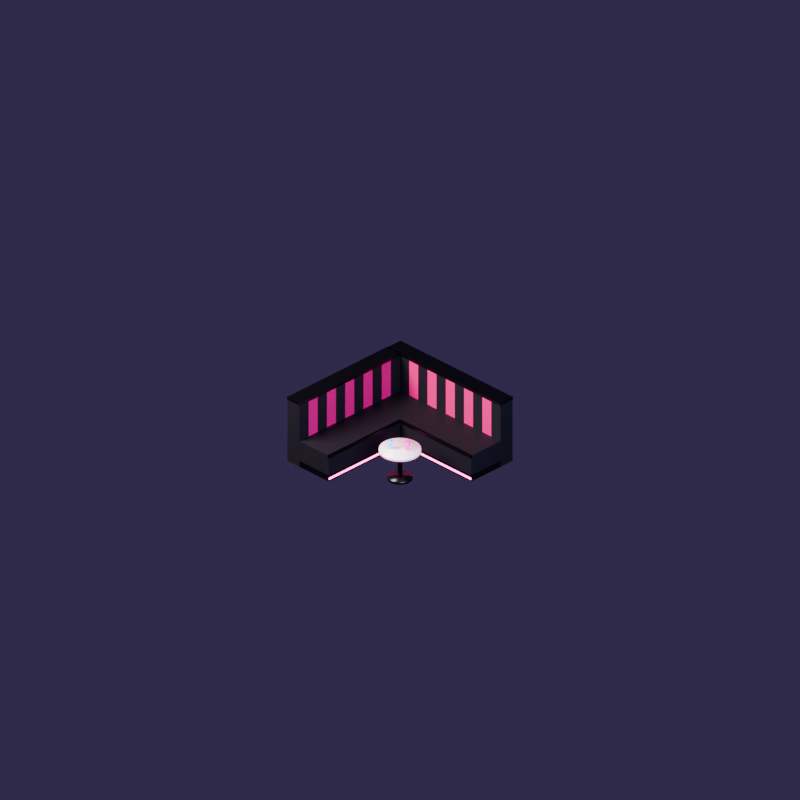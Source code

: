 # Source: seat_stripeL.blend  (saved by Blender 4.5.91; exported with 4.5.12 LTS)
import bpy
from mathutils import Matrix  # noqa: F401  (used for matrix-valued properties, if any)

bpy.ops.wm.read_factory_settings(use_empty=True)
scene = bpy.context.scene
scene.name = 'Scene'

# ---- materials (node trees are filled in below, after node groups)
mat_stripetrim = bpy.data.materials.new('StripeTrim')
mat_stripeglow = bpy.data.materials.new('StripeGlow')
mat_stripeblack = bpy.data.materials.new('StripeBlack')
mat_stripepink = bpy.data.materials.new('StripePink')
mat_stripetop = bpy.data.materials.new('StripeTop')
mat_m_ff4dcf0_10_6 = bpy.data.materials.new('M#ff4dcf0.10.6')
mat_m_7dd8ff0_10_6 = bpy.data.materials.new('M#7dd8ff0.10.6')

# ---- material node trees
mat_stripetrim.use_nodes = True; mat_stripetrim.node_tree.nodes.clear()
_N = mat_stripetrim.node_tree.nodes; _L = mat_stripetrim.node_tree.links
n0 = _N.new('ShaderNodeBsdfPrincipled'); n0.name = 'Principled BSDF'; n0.location = (-200, 100)
n0.inputs[0].default_value = (0.003677, 0.003035, 0.004391, 1.0)
n0.inputs[2].default_value = 0.3
n0.inputs[3].default_value = 1.45
n1 = _N.new('ShaderNodeOutputMaterial'); n1.name = 'Material Output'; n1.location = (200, 100)
_L.new(n0.outputs[0], n1.inputs[0])
n1.is_active_output = True
mat_stripeglow.use_nodes = True; mat_stripeglow.node_tree.nodes.clear()
_N = mat_stripeglow.node_tree.nodes; _L = mat_stripeglow.node_tree.links
n0 = _N.new('ShaderNodeOutputMaterial'); n0.name = 'Material Output'; n0.location = (200, 100)
n1 = _N.new('ShaderNodeEmission'); n1.name = 'Emission'; n1.location = (0, 0)
n1.inputs[0].default_value = (1.0, 0.15, 0.55, 1.0)
n1.inputs[1].default_value = 5.0
_L.new(n1.outputs[0], n0.inputs[0])
n0.is_active_output = True
mat_stripeblack.use_nodes = True; mat_stripeblack.node_tree.nodes.clear()
_N = mat_stripeblack.node_tree.nodes; _L = mat_stripeblack.node_tree.links
n0 = _N.new('ShaderNodeBsdfPrincipled'); n0.name = 'Principled BSDF'; n0.location = (-200, 100)
n0.inputs[0].default_value = (0.01033, 0.008023, 0.01444, 1.0)
n0.inputs[2].default_value = 0.6
n0.inputs[3].default_value = 1.45
n1 = _N.new('ShaderNodeOutputMaterial'); n1.name = 'Material Output'; n1.location = (200, 100)
_L.new(n0.outputs[0], n1.inputs[0])
n1.is_active_output = True
mat_stripepink.use_nodes = True; mat_stripepink.node_tree.nodes.clear()
_N = mat_stripepink.node_tree.nodes; _L = mat_stripepink.node_tree.links
n0 = _N.new('ShaderNodeBsdfPrincipled'); n0.name = 'Principled BSDF'; n0.location = (-200, 100)
n0.inputs[0].default_value = (0.7454, 0.01444, 0.1946, 1.0)
n0.inputs[2].default_value = 0.7
n0.inputs[3].default_value = 1.45
n1 = _N.new('ShaderNodeOutputMaterial'); n1.name = 'Material Output'; n1.location = (200, 100)
_L.new(n0.outputs[0], n1.inputs[0])
n1.is_active_output = True
mat_stripetop.use_nodes = True; mat_stripetop.node_tree.nodes.clear()
_N = mat_stripetop.node_tree.nodes; _L = mat_stripetop.node_tree.links
n0 = _N.new('ShaderNodeBsdfPrincipled'); n0.name = 'Principled BSDF'; n0.location = (-200, 100)
n0.inputs[0].default_value = (1.0, 1.0, 1.0, 1.0)
n0.inputs[2].default_value = 0.2
n0.inputs[3].default_value = 1.45
n0.inputs[27].default_value = (1.0, 0.1441, 0.4342, 1.0)
n0.inputs[28].default_value = 0.8
n1 = _N.new('ShaderNodeOutputMaterial'); n1.name = 'Material Output'; n1.location = (200, 100)
_L.new(n0.outputs[0], n1.inputs[0])
n1.is_active_output = True
mat_m_ff4dcf0_10_6.use_nodes = True; mat_m_ff4dcf0_10_6.node_tree.nodes.clear()
_N = mat_m_ff4dcf0_10_6.node_tree.nodes; _L = mat_m_ff4dcf0_10_6.node_tree.links
n0 = _N.new('ShaderNodeBsdfPrincipled'); n0.name = 'Principled BSDF'; n0.location = (-200, 100)
n0.inputs[0].default_value = (1.0, 0.07421, 0.624, 1.0)
n0.inputs[2].default_value = 0.1
n0.inputs[3].default_value = 1.45
n0.inputs[4].default_value = 0.85
n0.inputs[27].default_value = (1.0, 0.07421, 0.624, 1.0)
n0.inputs[28].default_value = 0.6
n1 = _N.new('ShaderNodeOutputMaterial'); n1.name = 'Material Output'; n1.location = (200, 100)
_L.new(n0.outputs[0], n1.inputs[0])
n1.is_active_output = True
mat_m_7dd8ff0_10_6.use_nodes = True; mat_m_7dd8ff0_10_6.node_tree.nodes.clear()
_N = mat_m_7dd8ff0_10_6.node_tree.nodes; _L = mat_m_7dd8ff0_10_6.node_tree.links
n0 = _N.new('ShaderNodeBsdfPrincipled'); n0.name = 'Principled BSDF'; n0.location = (-200, 100)
n0.inputs[0].default_value = (0.2051, 0.6867, 1.0, 1.0)
n0.inputs[2].default_value = 0.1
n0.inputs[3].default_value = 1.45
n0.inputs[4].default_value = 0.85
n0.inputs[27].default_value = (0.2051, 0.6867, 1.0, 1.0)
n0.inputs[28].default_value = 0.6
n1 = _N.new('ShaderNodeOutputMaterial'); n1.name = 'Material Output'; n1.location = (200, 100)
_L.new(n0.outputs[0], n1.inputs[0])
n1.is_active_output = True

# ---- world
world_clubambient = bpy.data.worlds.new('ClubAmbient'); scene.world = world_clubambient
world_clubambient.use_nodes = True; world_clubambient.node_tree.nodes.clear()
_N = world_clubambient.node_tree.nodes; _L = world_clubambient.node_tree.links
n0 = _N.new('ShaderNodeBackground'); n0.name = 'Background'; n0.location = (-200, 100)
n0.inputs[0].default_value = (0.05, 0.035, 0.09, 1.0)
n1 = _N.new('ShaderNodeOutputWorld'); n1.name = 'World Output'; n1.location = (200, 100)
_L.new(n0.outputs[0], n1.inputs[0])
n1.is_active_output = True

# ---- cameras
cam_isocam = bpy.data.cameras.new('IsoCam')
cam_isocam.type = 'ORTHO'
cam_isocam.clip_end = 100.0
cam_isocam.ortho_scale = 11.31

# ---- lights
light_key = bpy.data.lights.new('Key', 'AREA')
light_key.color = (1.0, 0.93, 0.85)
light_key.energy = 1400.0
light_key.size = 4.0
light_fill = bpy.data.lights.new('Fill', 'AREA')
light_fill.color = (0.6, 0.75, 1.0)
light_fill.energy = 500.0
light_fill.size = 4.0
light_rim = bpy.data.lights.new('Rim', 'AREA')
light_rim.color = (1.0, 0.35, 0.8)
light_rim.energy = 350.0
light_rim.size = 3.0

# ---- meshes
me_cube = bpy.data.meshes.new('Cube')
me_cube.from_pydata([(-0.885, 0.3, 0.0), (-0.885, 0.3, 0.1), (-0.885, 0.885, 0.0), (-0.885, 0.885, 0.1), (1.125, 0.3, 0.0), (1.125, 0.3, 0.1), (1.125, 0.885, 0.0), (1.125, 0.885, 0.1)], [], [(0, 1, 3, 2), (2, 3, 7, 6), (6, 7, 5, 4), (4, 5, 1, 0), (2, 6, 4, 0), (7, 3, 1, 5)])
_uv = me_cube.uv_layers.new(name='UVMap')
_uv.uv.foreach_set('vector', [0.375, 0.0, 0.625, 0.0, 0.625, 0.25, 0.375, 0.25, 0.375, 0.25, 0.625, 0.25, 0.625, 0.5, 0.375, 0.5, 0.375, 0.5, 0.625, 0.5, 0.625, 0.75, 0.375, 0.75, 0.375, 0.75, 0.625, 0.75, 0.625, 1.0, 0.375, 1.0, 0.125, 0.5, 0.375, 0.5, 0.375, 0.75, 0.125, 0.75, 0.625, 0.5, 0.875, 0.5, 0.875, 0.75, 0.625, 0.75])
me_cube.materials.append(mat_stripetrim)
me_cube.update()
me_cube_001 = bpy.data.meshes.new('Cube.001')
me_cube_001.from_pydata([(-0.885, -1.125, 0.0), (-0.885, -1.125, 0.1), (-0.885, 0.3, 0.0), (-0.885, 0.3, 0.1), (-0.3, -1.125, 0.0), (-0.3, -1.125, 0.1), (-0.3, 0.3, 0.0), (-0.3, 0.3, 0.1)], [], [(0, 1, 3, 2), (2, 3, 7, 6), (6, 7, 5, 4), (4, 5, 1, 0), (2, 6, 4, 0), (7, 3, 1, 5)])
_uv = me_cube_001.uv_layers.new(name='UVMap')
_uv.uv.foreach_set('vector', [0.375, 0.0, 0.625, 0.0, 0.625, 0.25, 0.375, 0.25, 0.375, 0.25, 0.625, 0.25, 0.625, 0.5, 0.375, 0.5, 0.375, 0.5, 0.625, 0.5, 0.625, 0.75, 0.375, 0.75, 0.375, 0.75, 0.625, 0.75, 0.625, 1.0, 0.375, 1.0, 0.125, 0.5, 0.375, 0.5, 0.375, 0.75, 0.125, 0.75, 0.625, 0.5, 0.875, 0.5, 0.875, 0.75, 0.625, 0.75])
me_cube_001.materials.append(mat_stripetrim)
me_cube_001.update()
me_cube_002 = bpy.data.meshes.new('Cube.002')
me_cube_002.from_pydata([(-0.3, 0.29, 0.03), (-0.3, 0.29, 0.06), (-0.3, 0.3, 0.03), (-0.3, 0.3, 0.06), (1.125, 0.29, 0.03), (1.125, 0.29, 0.06), (1.125, 0.3, 0.03), (1.125, 0.3, 0.06)], [], [(0, 1, 3, 2), (2, 3, 7, 6), (6, 7, 5, 4), (4, 5, 1, 0), (2, 6, 4, 0), (7, 3, 1, 5)])
_uv = me_cube_002.uv_layers.new(name='UVMap')
_uv.uv.foreach_set('vector', [0.375, 0.0, 0.625, 0.0, 0.625, 0.25, 0.375, 0.25, 0.375, 0.25, 0.625, 0.25, 0.625, 0.5, 0.375, 0.5, 0.375, 0.5, 0.625, 0.5, 0.625, 0.75, 0.375, 0.75, 0.375, 0.75, 0.625, 0.75, 0.625, 1.0, 0.375, 1.0, 0.125, 0.5, 0.375, 0.5, 0.375, 0.75, 0.125, 0.75, 0.625, 0.5, 0.875, 0.5, 0.875, 0.75, 0.625, 0.75])
me_cube_002.materials.append(mat_stripeglow)
me_cube_002.update()
me_cube_003 = bpy.data.meshes.new('Cube.003')
me_cube_003.from_pydata([(-0.3, -1.125, 0.03), (-0.3, -1.125, 0.06), (-0.3, 0.3, 0.03), (-0.3, 0.3, 0.06), (-0.29, -1.125, 0.03), (-0.29, -1.125, 0.06), (-0.29, 0.3, 0.03), (-0.29, 0.3, 0.06)], [], [(0, 1, 3, 2), (2, 3, 7, 6), (6, 7, 5, 4), (4, 5, 1, 0), (2, 6, 4, 0), (7, 3, 1, 5)])
_uv = me_cube_003.uv_layers.new(name='UVMap')
_uv.uv.foreach_set('vector', [0.375, 0.0, 0.625, 0.0, 0.625, 0.25, 0.375, 0.25, 0.375, 0.25, 0.625, 0.25, 0.625, 0.5, 0.375, 0.5, 0.375, 0.5, 0.625, 0.5, 0.625, 0.75, 0.375, 0.75, 0.375, 0.75, 0.625, 0.75, 0.625, 1.0, 0.375, 1.0, 0.125, 0.5, 0.375, 0.5, 0.375, 0.75, 0.125, 0.75, 0.625, 0.5, 0.875, 0.5, 0.875, 0.75, 0.625, 0.75])
me_cube_003.materials.append(mat_stripeglow)
me_cube_003.update()
me_cube_004 = bpy.data.meshes.new('Cube.004')
me_cube_004.from_pydata([(-0.885, 0.3, 0.1), (-0.885, 0.3, 0.42), (-0.885, 0.885, 0.1), (-0.885, 0.885, 0.42), (1.125, 0.3, 0.1), (1.125, 0.3, 0.42), (1.125, 0.885, 0.1), (1.125, 0.885, 0.42)], [], [(0, 1, 3, 2), (2, 3, 7, 6), (6, 7, 5, 4), (4, 5, 1, 0), (2, 6, 4, 0), (7, 3, 1, 5)])
_uv = me_cube_004.uv_layers.new(name='UVMap')
_uv.uv.foreach_set('vector', [0.375, 0.0, 0.625, 0.0, 0.625, 0.25, 0.375, 0.25, 0.375, 0.25, 0.625, 0.25, 0.625, 0.5, 0.375, 0.5, 0.375, 0.5, 0.625, 0.5, 0.625, 0.75, 0.375, 0.75, 0.375, 0.75, 0.625, 0.75, 0.625, 1.0, 0.375, 1.0, 0.125, 0.5, 0.375, 0.5, 0.375, 0.75, 0.125, 0.75, 0.625, 0.5, 0.875, 0.5, 0.875, 0.75, 0.625, 0.75])
me_cube_004.materials.append(mat_stripeblack)
me_cube_004.update()
me_cube_005 = bpy.data.meshes.new('Cube.005')
me_cube_005.from_pydata([(-0.885, -1.125, 0.1), (-0.885, -1.125, 0.42), (-0.885, 0.3, 0.1), (-0.885, 0.3, 0.42), (-0.3, -1.125, 0.1), (-0.3, -1.125, 0.42), (-0.3, 0.3, 0.1), (-0.3, 0.3, 0.42)], [], [(0, 1, 3, 2), (2, 3, 7, 6), (6, 7, 5, 4), (4, 5, 1, 0), (2, 6, 4, 0), (7, 3, 1, 5)])
_uv = me_cube_005.uv_layers.new(name='UVMap')
_uv.uv.foreach_set('vector', [0.375, 0.0, 0.625, 0.0, 0.625, 0.25, 0.375, 0.25, 0.375, 0.25, 0.625, 0.25, 0.625, 0.5, 0.375, 0.5, 0.375, 0.5, 0.625, 0.5, 0.625, 0.75, 0.375, 0.75, 0.375, 0.75, 0.625, 0.75, 0.625, 1.0, 0.375, 1.0, 0.125, 0.5, 0.375, 0.5, 0.375, 0.75, 0.125, 0.75, 0.625, 0.5, 0.875, 0.5, 0.875, 0.75, 0.625, 0.75])
me_cube_005.materials.append(mat_stripeblack)
me_cube_005.update()
me_cube_006 = bpy.data.meshes.new('Cube.006')
me_cube_006.from_pydata([(-0.3, 0.29, 0.38), (-0.3, 0.29, 0.42), (-0.3, 0.32, 0.38), (-0.3, 0.32, 0.42), (1.125, 0.29, 0.38), (1.125, 0.29, 0.42), (1.125, 0.32, 0.38), (1.125, 0.32, 0.42)], [], [(0, 1, 3, 2), (2, 3, 7, 6), (6, 7, 5, 4), (4, 5, 1, 0), (2, 6, 4, 0), (7, 3, 1, 5)])
_uv = me_cube_006.uv_layers.new(name='UVMap')
_uv.uv.foreach_set('vector', [0.375, 0.0, 0.625, 0.0, 0.625, 0.25, 0.375, 0.25, 0.375, 0.25, 0.625, 0.25, 0.625, 0.5, 0.375, 0.5, 0.375, 0.5, 0.625, 0.5, 0.625, 0.75, 0.375, 0.75, 0.375, 0.75, 0.625, 0.75, 0.625, 1.0, 0.375, 1.0, 0.125, 0.5, 0.375, 0.5, 0.375, 0.75, 0.125, 0.75, 0.625, 0.5, 0.875, 0.5, 0.875, 0.75, 0.625, 0.75])
me_cube_006.materials.append(mat_stripetrim)
me_cube_006.update()
me_cube_007 = bpy.data.meshes.new('Cube.007')
me_cube_007.from_pydata([(-0.32, -1.125, 0.38), (-0.32, -1.125, 0.42), (-0.32, 0.3, 0.38), (-0.32, 0.3, 0.42), (-0.29, -1.125, 0.38), (-0.29, -1.125, 0.42), (-0.29, 0.3, 0.38), (-0.29, 0.3, 0.42)], [], [(0, 1, 3, 2), (2, 3, 7, 6), (6, 7, 5, 4), (4, 5, 1, 0), (2, 6, 4, 0), (7, 3, 1, 5)])
_uv = me_cube_007.uv_layers.new(name='UVMap')
_uv.uv.foreach_set('vector', [0.375, 0.0, 0.625, 0.0, 0.625, 0.25, 0.375, 0.25, 0.375, 0.25, 0.625, 0.25, 0.625, 0.5, 0.375, 0.5, 0.375, 0.5, 0.625, 0.5, 0.625, 0.75, 0.375, 0.75, 0.375, 0.75, 0.625, 0.75, 0.625, 1.0, 0.375, 1.0, 0.125, 0.5, 0.375, 0.5, 0.375, 0.75, 0.125, 0.75, 0.625, 0.5, 0.875, 0.5, 0.875, 0.75, 0.625, 0.75])
me_cube_007.materials.append(mat_stripetrim)
me_cube_007.update()
me_cube_008 = bpy.data.meshes.new('Cube.008')
me_cube_008.from_pydata([(0.9423, 0.885, 0.0), (0.9423, 0.885, 1.0), (0.9423, 1.125, 0.0), (0.9423, 1.125, 1.0), (1.125, 0.885, 0.0), (1.125, 0.885, 1.0), (1.125, 1.125, 0.0), (1.125, 1.125, 1.0)], [], [(0, 1, 3, 2), (2, 3, 7, 6), (6, 7, 5, 4), (4, 5, 1, 0), (2, 6, 4, 0), (7, 3, 1, 5)])
_uv = me_cube_008.uv_layers.new(name='UVMap')
_uv.uv.foreach_set('vector', [0.375, 0.0, 0.625, 0.0, 0.625, 0.25, 0.375, 0.25, 0.375, 0.25, 0.625, 0.25, 0.625, 0.5, 0.375, 0.5, 0.375, 0.5, 0.625, 0.5, 0.625, 0.75, 0.375, 0.75, 0.375, 0.75, 0.625, 0.75, 0.625, 1.0, 0.375, 1.0, 0.125, 0.5, 0.375, 0.5, 0.375, 0.75, 0.125, 0.75, 0.625, 0.5, 0.875, 0.5, 0.875, 0.75, 0.625, 0.75])
me_cube_008.materials.append(mat_stripeblack)
me_cube_008.update()
me_cube_009 = bpy.data.meshes.new('Cube.009')
me_cube_009.from_pydata([(-1.125, -1.125, 0.0), (-1.125, -1.125, 1.0), (-1.125, -0.9423, 0.0), (-1.125, -0.9423, 1.0), (-0.885, -1.125, 0.0), (-0.885, -1.125, 1.0), (-0.885, -0.9423, 0.0), (-0.885, -0.9423, 1.0)], [], [(0, 1, 3, 2), (2, 3, 7, 6), (6, 7, 5, 4), (4, 5, 1, 0), (2, 6, 4, 0), (7, 3, 1, 5)])
_uv = me_cube_009.uv_layers.new(name='UVMap')
_uv.uv.foreach_set('vector', [0.375, 0.0, 0.625, 0.0, 0.625, 0.25, 0.375, 0.25, 0.375, 0.25, 0.625, 0.25, 0.625, 0.5, 0.375, 0.5, 0.375, 0.5, 0.625, 0.5, 0.625, 0.75, 0.375, 0.75, 0.375, 0.75, 0.625, 0.75, 0.625, 1.0, 0.375, 1.0, 0.125, 0.5, 0.375, 0.5, 0.375, 0.75, 0.125, 0.75, 0.625, 0.5, 0.875, 0.5, 0.875, 0.75, 0.625, 0.75])
me_cube_009.materials.append(mat_stripeblack)
me_cube_009.update()
me_cube_010 = bpy.data.meshes.new('Cube.010')
me_cube_010.from_pydata([(0.7595, 0.885, 0.0), (0.7595, 0.885, 1.0), (0.7595, 1.125, 0.0), (0.7595, 1.125, 1.0), (0.9423, 0.885, 0.0), (0.9423, 0.885, 1.0), (0.9423, 1.125, 0.0), (0.9423, 1.125, 1.0)], [], [(0, 1, 3, 2), (2, 3, 7, 6), (6, 7, 5, 4), (4, 5, 1, 0), (2, 6, 4, 0), (7, 3, 1, 5)])
_uv = me_cube_010.uv_layers.new(name='UVMap')
_uv.uv.foreach_set('vector', [0.375, 0.0, 0.625, 0.0, 0.625, 0.25, 0.375, 0.25, 0.375, 0.25, 0.625, 0.25, 0.625, 0.5, 0.375, 0.5, 0.375, 0.5, 0.625, 0.5, 0.625, 0.75, 0.375, 0.75, 0.375, 0.75, 0.625, 0.75, 0.625, 1.0, 0.375, 1.0, 0.125, 0.5, 0.375, 0.5, 0.375, 0.75, 0.125, 0.75, 0.625, 0.5, 0.875, 0.5, 0.875, 0.75, 0.625, 0.75])
me_cube_010.materials.append(mat_stripepink)
me_cube_010.update()
me_cube_011 = bpy.data.meshes.new('Cube.011')
me_cube_011.from_pydata([(-1.125, -0.9423, 0.0), (-1.125, -0.9423, 1.0), (-1.125, -0.7595, 0.0), (-1.125, -0.7595, 1.0), (-0.885, -0.9423, 0.0), (-0.885, -0.9423, 1.0), (-0.885, -0.7595, 0.0), (-0.885, -0.7595, 1.0)], [], [(0, 1, 3, 2), (2, 3, 7, 6), (6, 7, 5, 4), (4, 5, 1, 0), (2, 6, 4, 0), (7, 3, 1, 5)])
_uv = me_cube_011.uv_layers.new(name='UVMap')
_uv.uv.foreach_set('vector', [0.375, 0.0, 0.625, 0.0, 0.625, 0.25, 0.375, 0.25, 0.375, 0.25, 0.625, 0.25, 0.625, 0.5, 0.375, 0.5, 0.375, 0.5, 0.625, 0.5, 0.625, 0.75, 0.375, 0.75, 0.375, 0.75, 0.625, 0.75, 0.625, 1.0, 0.375, 1.0, 0.125, 0.5, 0.375, 0.5, 0.375, 0.75, 0.125, 0.75, 0.625, 0.5, 0.875, 0.5, 0.875, 0.75, 0.625, 0.75])
me_cube_011.materials.append(mat_stripepink)
me_cube_011.update()
me_cube_012 = bpy.data.meshes.new('Cube.012')
me_cube_012.from_pydata([(0.5768, 0.885, 0.0), (0.5768, 0.885, 1.0), (0.5768, 1.125, 0.0), (0.5768, 1.125, 1.0), (0.7595, 0.885, 0.0), (0.7595, 0.885, 1.0), (0.7595, 1.125, 0.0), (0.7595, 1.125, 1.0)], [], [(0, 1, 3, 2), (2, 3, 7, 6), (6, 7, 5, 4), (4, 5, 1, 0), (2, 6, 4, 0), (7, 3, 1, 5)])
_uv = me_cube_012.uv_layers.new(name='UVMap')
_uv.uv.foreach_set('vector', [0.375, 0.0, 0.625, 0.0, 0.625, 0.25, 0.375, 0.25, 0.375, 0.25, 0.625, 0.25, 0.625, 0.5, 0.375, 0.5, 0.375, 0.5, 0.625, 0.5, 0.625, 0.75, 0.375, 0.75, 0.375, 0.75, 0.625, 0.75, 0.625, 1.0, 0.375, 1.0, 0.125, 0.5, 0.375, 0.5, 0.375, 0.75, 0.125, 0.75, 0.625, 0.5, 0.875, 0.5, 0.875, 0.75, 0.625, 0.75])
me_cube_012.materials.append(mat_stripeblack)
me_cube_012.update()
me_cube_013 = bpy.data.meshes.new('Cube.013')
me_cube_013.from_pydata([(-1.125, -0.7595, 0.0), (-1.125, -0.7595, 1.0), (-1.125, -0.5768, 0.0), (-1.125, -0.5768, 1.0), (-0.885, -0.7595, 0.0), (-0.885, -0.7595, 1.0), (-0.885, -0.5768, 0.0), (-0.885, -0.5768, 1.0)], [], [(0, 1, 3, 2), (2, 3, 7, 6), (6, 7, 5, 4), (4, 5, 1, 0), (2, 6, 4, 0), (7, 3, 1, 5)])
_uv = me_cube_013.uv_layers.new(name='UVMap')
_uv.uv.foreach_set('vector', [0.375, 0.0, 0.625, 0.0, 0.625, 0.25, 0.375, 0.25, 0.375, 0.25, 0.625, 0.25, 0.625, 0.5, 0.375, 0.5, 0.375, 0.5, 0.625, 0.5, 0.625, 0.75, 0.375, 0.75, 0.375, 0.75, 0.625, 0.75, 0.625, 1.0, 0.375, 1.0, 0.125, 0.5, 0.375, 0.5, 0.375, 0.75, 0.125, 0.75, 0.625, 0.5, 0.875, 0.5, 0.875, 0.75, 0.625, 0.75])
me_cube_013.materials.append(mat_stripeblack)
me_cube_013.update()
me_cube_014 = bpy.data.meshes.new('Cube.014')
me_cube_014.from_pydata([(0.3941, 0.885, 0.0), (0.3941, 0.885, 1.0), (0.3941, 1.125, 0.0), (0.3941, 1.125, 1.0), (0.5768, 0.885, 0.0), (0.5768, 0.885, 1.0), (0.5768, 1.125, 0.0), (0.5768, 1.125, 1.0)], [], [(0, 1, 3, 2), (2, 3, 7, 6), (6, 7, 5, 4), (4, 5, 1, 0), (2, 6, 4, 0), (7, 3, 1, 5)])
_uv = me_cube_014.uv_layers.new(name='UVMap')
_uv.uv.foreach_set('vector', [0.375, 0.0, 0.625, 0.0, 0.625, 0.25, 0.375, 0.25, 0.375, 0.25, 0.625, 0.25, 0.625, 0.5, 0.375, 0.5, 0.375, 0.5, 0.625, 0.5, 0.625, 0.75, 0.375, 0.75, 0.375, 0.75, 0.625, 0.75, 0.625, 1.0, 0.375, 1.0, 0.125, 0.5, 0.375, 0.5, 0.375, 0.75, 0.125, 0.75, 0.625, 0.5, 0.875, 0.5, 0.875, 0.75, 0.625, 0.75])
me_cube_014.materials.append(mat_stripepink)
me_cube_014.update()
me_cube_015 = bpy.data.meshes.new('Cube.015')
me_cube_015.from_pydata([(-1.125, -0.5768, 0.0), (-1.125, -0.5768, 1.0), (-1.125, -0.3941, 0.0), (-1.125, -0.3941, 1.0), (-0.885, -0.5768, 0.0), (-0.885, -0.5768, 1.0), (-0.885, -0.3941, 0.0), (-0.885, -0.3941, 1.0)], [], [(0, 1, 3, 2), (2, 3, 7, 6), (6, 7, 5, 4), (4, 5, 1, 0), (2, 6, 4, 0), (7, 3, 1, 5)])
_uv = me_cube_015.uv_layers.new(name='UVMap')
_uv.uv.foreach_set('vector', [0.375, 0.0, 0.625, 0.0, 0.625, 0.25, 0.375, 0.25, 0.375, 0.25, 0.625, 0.25, 0.625, 0.5, 0.375, 0.5, 0.375, 0.5, 0.625, 0.5, 0.625, 0.75, 0.375, 0.75, 0.375, 0.75, 0.625, 0.75, 0.625, 1.0, 0.375, 1.0, 0.125, 0.5, 0.375, 0.5, 0.375, 0.75, 0.125, 0.75, 0.625, 0.5, 0.875, 0.5, 0.875, 0.75, 0.625, 0.75])
me_cube_015.materials.append(mat_stripepink)
me_cube_015.update()
me_cube_016 = bpy.data.meshes.new('Cube.016')
me_cube_016.from_pydata([(0.2114, 0.885, 0.0), (0.2114, 0.885, 1.0), (0.2114, 1.125, 0.0), (0.2114, 1.125, 1.0), (0.3941, 0.885, 0.0), (0.3941, 0.885, 1.0), (0.3941, 1.125, 0.0), (0.3941, 1.125, 1.0)], [], [(0, 1, 3, 2), (2, 3, 7, 6), (6, 7, 5, 4), (4, 5, 1, 0), (2, 6, 4, 0), (7, 3, 1, 5)])
_uv = me_cube_016.uv_layers.new(name='UVMap')
_uv.uv.foreach_set('vector', [0.375, 0.0, 0.625, 0.0, 0.625, 0.25, 0.375, 0.25, 0.375, 0.25, 0.625, 0.25, 0.625, 0.5, 0.375, 0.5, 0.375, 0.5, 0.625, 0.5, 0.625, 0.75, 0.375, 0.75, 0.375, 0.75, 0.625, 0.75, 0.625, 1.0, 0.375, 1.0, 0.125, 0.5, 0.375, 0.5, 0.375, 0.75, 0.125, 0.75, 0.625, 0.5, 0.875, 0.5, 0.875, 0.75, 0.625, 0.75])
me_cube_016.materials.append(mat_stripeblack)
me_cube_016.update()
me_cube_017 = bpy.data.meshes.new('Cube.017')
me_cube_017.from_pydata([(-1.125, -0.3941, 0.0), (-1.125, -0.3941, 1.0), (-1.125, -0.2114, 0.0), (-1.125, -0.2114, 1.0), (-0.885, -0.3941, 0.0), (-0.885, -0.3941, 1.0), (-0.885, -0.2114, 0.0), (-0.885, -0.2114, 1.0)], [], [(0, 1, 3, 2), (2, 3, 7, 6), (6, 7, 5, 4), (4, 5, 1, 0), (2, 6, 4, 0), (7, 3, 1, 5)])
_uv = me_cube_017.uv_layers.new(name='UVMap')
_uv.uv.foreach_set('vector', [0.375, 0.0, 0.625, 0.0, 0.625, 0.25, 0.375, 0.25, 0.375, 0.25, 0.625, 0.25, 0.625, 0.5, 0.375, 0.5, 0.375, 0.5, 0.625, 0.5, 0.625, 0.75, 0.375, 0.75, 0.375, 0.75, 0.625, 0.75, 0.625, 1.0, 0.375, 1.0, 0.125, 0.5, 0.375, 0.5, 0.375, 0.75, 0.125, 0.75, 0.625, 0.5, 0.875, 0.5, 0.875, 0.75, 0.625, 0.75])
me_cube_017.materials.append(mat_stripeblack)
me_cube_017.update()
me_cube_018 = bpy.data.meshes.new('Cube.018')
me_cube_018.from_pydata([(0.02864, 0.885, 0.0), (0.02864, 0.885, 1.0), (0.02864, 1.125, 0.0), (0.02864, 1.125, 1.0), (0.2114, 0.885, 0.0), (0.2114, 0.885, 1.0), (0.2114, 1.125, 0.0), (0.2114, 1.125, 1.0)], [], [(0, 1, 3, 2), (2, 3, 7, 6), (6, 7, 5, 4), (4, 5, 1, 0), (2, 6, 4, 0), (7, 3, 1, 5)])
_uv = me_cube_018.uv_layers.new(name='UVMap')
_uv.uv.foreach_set('vector', [0.375, 0.0, 0.625, 0.0, 0.625, 0.25, 0.375, 0.25, 0.375, 0.25, 0.625, 0.25, 0.625, 0.5, 0.375, 0.5, 0.375, 0.5, 0.625, 0.5, 0.625, 0.75, 0.375, 0.75, 0.375, 0.75, 0.625, 0.75, 0.625, 1.0, 0.375, 1.0, 0.125, 0.5, 0.375, 0.5, 0.375, 0.75, 0.125, 0.75, 0.625, 0.5, 0.875, 0.5, 0.875, 0.75, 0.625, 0.75])
me_cube_018.materials.append(mat_stripepink)
me_cube_018.update()
me_cube_019 = bpy.data.meshes.new('Cube.019')
me_cube_019.from_pydata([(-1.125, -0.2114, 0.0), (-1.125, -0.2114, 1.0), (-1.125, -0.02864, 0.0), (-1.125, -0.02864, 1.0), (-0.885, -0.2114, 0.0), (-0.885, -0.2114, 1.0), (-0.885, -0.02864, 0.0), (-0.885, -0.02864, 1.0)], [], [(0, 1, 3, 2), (2, 3, 7, 6), (6, 7, 5, 4), (4, 5, 1, 0), (2, 6, 4, 0), (7, 3, 1, 5)])
_uv = me_cube_019.uv_layers.new(name='UVMap')
_uv.uv.foreach_set('vector', [0.375, 0.0, 0.625, 0.0, 0.625, 0.25, 0.375, 0.25, 0.375, 0.25, 0.625, 0.25, 0.625, 0.5, 0.375, 0.5, 0.375, 0.5, 0.625, 0.5, 0.625, 0.75, 0.375, 0.75, 0.375, 0.75, 0.625, 0.75, 0.625, 1.0, 0.375, 1.0, 0.125, 0.5, 0.375, 0.5, 0.375, 0.75, 0.125, 0.75, 0.625, 0.5, 0.875, 0.5, 0.875, 0.75, 0.625, 0.75])
me_cube_019.materials.append(mat_stripepink)
me_cube_019.update()
me_cube_020 = bpy.data.meshes.new('Cube.020')
me_cube_020.from_pydata([(-0.1541, 0.885, 0.0), (-0.1541, 0.885, 1.0), (-0.1541, 1.125, 0.0), (-0.1541, 1.125, 1.0), (0.02864, 0.885, 0.0), (0.02864, 0.885, 1.0), (0.02864, 1.125, 0.0), (0.02864, 1.125, 1.0)], [], [(0, 1, 3, 2), (2, 3, 7, 6), (6, 7, 5, 4), (4, 5, 1, 0), (2, 6, 4, 0), (7, 3, 1, 5)])
_uv = me_cube_020.uv_layers.new(name='UVMap')
_uv.uv.foreach_set('vector', [0.375, 0.0, 0.625, 0.0, 0.625, 0.25, 0.375, 0.25, 0.375, 0.25, 0.625, 0.25, 0.625, 0.5, 0.375, 0.5, 0.375, 0.5, 0.625, 0.5, 0.625, 0.75, 0.375, 0.75, 0.375, 0.75, 0.625, 0.75, 0.625, 1.0, 0.375, 1.0, 0.125, 0.5, 0.375, 0.5, 0.375, 0.75, 0.125, 0.75, 0.625, 0.5, 0.875, 0.5, 0.875, 0.75, 0.625, 0.75])
me_cube_020.materials.append(mat_stripeblack)
me_cube_020.update()
me_cube_021 = bpy.data.meshes.new('Cube.021')
me_cube_021.from_pydata([(-1.125, -0.02864, 0.0), (-1.125, -0.02864, 1.0), (-1.125, 0.1541, 0.0), (-1.125, 0.1541, 1.0), (-0.885, -0.02864, 0.0), (-0.885, -0.02864, 1.0), (-0.885, 0.1541, 0.0), (-0.885, 0.1541, 1.0)], [], [(0, 1, 3, 2), (2, 3, 7, 6), (6, 7, 5, 4), (4, 5, 1, 0), (2, 6, 4, 0), (7, 3, 1, 5)])
_uv = me_cube_021.uv_layers.new(name='UVMap')
_uv.uv.foreach_set('vector', [0.375, 0.0, 0.625, 0.0, 0.625, 0.25, 0.375, 0.25, 0.375, 0.25, 0.625, 0.25, 0.625, 0.5, 0.375, 0.5, 0.375, 0.5, 0.625, 0.5, 0.625, 0.75, 0.375, 0.75, 0.375, 0.75, 0.625, 0.75, 0.625, 1.0, 0.375, 1.0, 0.125, 0.5, 0.375, 0.5, 0.375, 0.75, 0.125, 0.75, 0.625, 0.5, 0.875, 0.5, 0.875, 0.75, 0.625, 0.75])
me_cube_021.materials.append(mat_stripeblack)
me_cube_021.update()
me_cube_022 = bpy.data.meshes.new('Cube.022')
me_cube_022.from_pydata([(-0.3368, 0.885, 0.0), (-0.3368, 0.885, 1.0), (-0.3368, 1.125, 0.0), (-0.3368, 1.125, 1.0), (-0.1541, 0.885, 0.0), (-0.1541, 0.885, 1.0), (-0.1541, 1.125, 0.0), (-0.1541, 1.125, 1.0)], [], [(0, 1, 3, 2), (2, 3, 7, 6), (6, 7, 5, 4), (4, 5, 1, 0), (2, 6, 4, 0), (7, 3, 1, 5)])
_uv = me_cube_022.uv_layers.new(name='UVMap')
_uv.uv.foreach_set('vector', [0.375, 0.0, 0.625, 0.0, 0.625, 0.25, 0.375, 0.25, 0.375, 0.25, 0.625, 0.25, 0.625, 0.5, 0.375, 0.5, 0.375, 0.5, 0.625, 0.5, 0.625, 0.75, 0.375, 0.75, 0.375, 0.75, 0.625, 0.75, 0.625, 1.0, 0.375, 1.0, 0.125, 0.5, 0.375, 0.5, 0.375, 0.75, 0.125, 0.75, 0.625, 0.5, 0.875, 0.5, 0.875, 0.75, 0.625, 0.75])
me_cube_022.materials.append(mat_stripepink)
me_cube_022.update()
me_cube_023 = bpy.data.meshes.new('Cube.023')
me_cube_023.from_pydata([(-1.125, 0.1541, 0.0), (-1.125, 0.1541, 1.0), (-1.125, 0.3368, 0.0), (-1.125, 0.3368, 1.0), (-0.885, 0.1541, 0.0), (-0.885, 0.1541, 1.0), (-0.885, 0.3368, 0.0), (-0.885, 0.3368, 1.0)], [], [(0, 1, 3, 2), (2, 3, 7, 6), (6, 7, 5, 4), (4, 5, 1, 0), (2, 6, 4, 0), (7, 3, 1, 5)])
_uv = me_cube_023.uv_layers.new(name='UVMap')
_uv.uv.foreach_set('vector', [0.375, 0.0, 0.625, 0.0, 0.625, 0.25, 0.375, 0.25, 0.375, 0.25, 0.625, 0.25, 0.625, 0.5, 0.375, 0.5, 0.375, 0.5, 0.625, 0.5, 0.625, 0.75, 0.375, 0.75, 0.375, 0.75, 0.625, 0.75, 0.625, 1.0, 0.375, 1.0, 0.125, 0.5, 0.375, 0.5, 0.375, 0.75, 0.125, 0.75, 0.625, 0.5, 0.875, 0.5, 0.875, 0.75, 0.625, 0.75])
me_cube_023.materials.append(mat_stripepink)
me_cube_023.update()
me_cube_024 = bpy.data.meshes.new('Cube.024')
me_cube_024.from_pydata([(-0.5195, 0.885, 0.0), (-0.5195, 0.885, 1.0), (-0.5195, 1.125, 0.0), (-0.5195, 1.125, 1.0), (-0.3368, 0.885, 0.0), (-0.3368, 0.885, 1.0), (-0.3368, 1.125, 0.0), (-0.3368, 1.125, 1.0)], [], [(0, 1, 3, 2), (2, 3, 7, 6), (6, 7, 5, 4), (4, 5, 1, 0), (2, 6, 4, 0), (7, 3, 1, 5)])
_uv = me_cube_024.uv_layers.new(name='UVMap')
_uv.uv.foreach_set('vector', [0.375, 0.0, 0.625, 0.0, 0.625, 0.25, 0.375, 0.25, 0.375, 0.25, 0.625, 0.25, 0.625, 0.5, 0.375, 0.5, 0.375, 0.5, 0.625, 0.5, 0.625, 0.75, 0.375, 0.75, 0.375, 0.75, 0.625, 0.75, 0.625, 1.0, 0.375, 1.0, 0.125, 0.5, 0.375, 0.5, 0.375, 0.75, 0.125, 0.75, 0.625, 0.5, 0.875, 0.5, 0.875, 0.75, 0.625, 0.75])
me_cube_024.materials.append(mat_stripeblack)
me_cube_024.update()
me_cube_025 = bpy.data.meshes.new('Cube.025')
me_cube_025.from_pydata([(-1.125, 0.3368, 0.0), (-1.125, 0.3368, 1.0), (-1.125, 0.5195, 0.0), (-1.125, 0.5195, 1.0), (-0.885, 0.3368, 0.0), (-0.885, 0.3368, 1.0), (-0.885, 0.5195, 0.0), (-0.885, 0.5195, 1.0)], [], [(0, 1, 3, 2), (2, 3, 7, 6), (6, 7, 5, 4), (4, 5, 1, 0), (2, 6, 4, 0), (7, 3, 1, 5)])
_uv = me_cube_025.uv_layers.new(name='UVMap')
_uv.uv.foreach_set('vector', [0.375, 0.0, 0.625, 0.0, 0.625, 0.25, 0.375, 0.25, 0.375, 0.25, 0.625, 0.25, 0.625, 0.5, 0.375, 0.5, 0.375, 0.5, 0.625, 0.5, 0.625, 0.75, 0.375, 0.75, 0.375, 0.75, 0.625, 0.75, 0.625, 1.0, 0.375, 1.0, 0.125, 0.5, 0.375, 0.5, 0.375, 0.75, 0.125, 0.75, 0.625, 0.5, 0.875, 0.5, 0.875, 0.75, 0.625, 0.75])
me_cube_025.materials.append(mat_stripeblack)
me_cube_025.update()
me_cube_026 = bpy.data.meshes.new('Cube.026')
me_cube_026.from_pydata([(-0.7023, 0.885, 0.0), (-0.7023, 0.885, 1.0), (-0.7023, 1.125, 0.0), (-0.7023, 1.125, 1.0), (-0.5195, 0.885, 0.0), (-0.5195, 0.885, 1.0), (-0.5195, 1.125, 0.0), (-0.5195, 1.125, 1.0)], [], [(0, 1, 3, 2), (2, 3, 7, 6), (6, 7, 5, 4), (4, 5, 1, 0), (2, 6, 4, 0), (7, 3, 1, 5)])
_uv = me_cube_026.uv_layers.new(name='UVMap')
_uv.uv.foreach_set('vector', [0.375, 0.0, 0.625, 0.0, 0.625, 0.25, 0.375, 0.25, 0.375, 0.25, 0.625, 0.25, 0.625, 0.5, 0.375, 0.5, 0.375, 0.5, 0.625, 0.5, 0.625, 0.75, 0.375, 0.75, 0.375, 0.75, 0.625, 0.75, 0.625, 1.0, 0.375, 1.0, 0.125, 0.5, 0.375, 0.5, 0.375, 0.75, 0.125, 0.75, 0.625, 0.5, 0.875, 0.5, 0.875, 0.75, 0.625, 0.75])
me_cube_026.materials.append(mat_stripepink)
me_cube_026.update()
me_cube_027 = bpy.data.meshes.new('Cube.027')
me_cube_027.from_pydata([(-1.125, 0.5195, 0.0), (-1.125, 0.5195, 1.0), (-1.125, 0.7023, 0.0), (-1.125, 0.7023, 1.0), (-0.885, 0.5195, 0.0), (-0.885, 0.5195, 1.0), (-0.885, 0.7023, 0.0), (-0.885, 0.7023, 1.0)], [], [(0, 1, 3, 2), (2, 3, 7, 6), (6, 7, 5, 4), (4, 5, 1, 0), (2, 6, 4, 0), (7, 3, 1, 5)])
_uv = me_cube_027.uv_layers.new(name='UVMap')
_uv.uv.foreach_set('vector', [0.375, 0.0, 0.625, 0.0, 0.625, 0.25, 0.375, 0.25, 0.375, 0.25, 0.625, 0.25, 0.625, 0.5, 0.375, 0.5, 0.375, 0.5, 0.625, 0.5, 0.625, 0.75, 0.375, 0.75, 0.375, 0.75, 0.625, 0.75, 0.625, 1.0, 0.375, 1.0, 0.125, 0.5, 0.375, 0.5, 0.375, 0.75, 0.125, 0.75, 0.625, 0.5, 0.875, 0.5, 0.875, 0.75, 0.625, 0.75])
me_cube_027.materials.append(mat_stripepink)
me_cube_027.update()
me_cube_028 = bpy.data.meshes.new('Cube.028')
me_cube_028.from_pydata([(-0.885, 0.885, 0.0), (-0.885, 0.885, 1.0), (-0.885, 1.125, 0.0), (-0.885, 1.125, 1.0), (-0.7023, 0.885, 0.0), (-0.7023, 0.885, 1.0), (-0.7023, 1.125, 0.0), (-0.7023, 1.125, 1.0)], [], [(0, 1, 3, 2), (2, 3, 7, 6), (6, 7, 5, 4), (4, 5, 1, 0), (2, 6, 4, 0), (7, 3, 1, 5)])
_uv = me_cube_028.uv_layers.new(name='UVMap')
_uv.uv.foreach_set('vector', [0.375, 0.0, 0.625, 0.0, 0.625, 0.25, 0.375, 0.25, 0.375, 0.25, 0.625, 0.25, 0.625, 0.5, 0.375, 0.5, 0.375, 0.5, 0.625, 0.5, 0.625, 0.75, 0.375, 0.75, 0.375, 0.75, 0.625, 0.75, 0.625, 1.0, 0.375, 1.0, 0.125, 0.5, 0.375, 0.5, 0.375, 0.75, 0.125, 0.75, 0.625, 0.5, 0.875, 0.5, 0.875, 0.75, 0.625, 0.75])
me_cube_028.materials.append(mat_stripeblack)
me_cube_028.update()
me_cube_029 = bpy.data.meshes.new('Cube.029')
me_cube_029.from_pydata([(-1.125, 0.7023, 0.0), (-1.125, 0.7023, 1.0), (-1.125, 0.885, 0.0), (-1.125, 0.885, 1.0), (-0.885, 0.7023, 0.0), (-0.885, 0.7023, 1.0), (-0.885, 0.885, 0.0), (-0.885, 0.885, 1.0)], [], [(0, 1, 3, 2), (2, 3, 7, 6), (6, 7, 5, 4), (4, 5, 1, 0), (2, 6, 4, 0), (7, 3, 1, 5)])
_uv = me_cube_029.uv_layers.new(name='UVMap')
_uv.uv.foreach_set('vector', [0.375, 0.0, 0.625, 0.0, 0.625, 0.25, 0.375, 0.25, 0.375, 0.25, 0.625, 0.25, 0.625, 0.5, 0.375, 0.5, 0.375, 0.5, 0.625, 0.5, 0.625, 0.75, 0.375, 0.75, 0.375, 0.75, 0.625, 0.75, 0.625, 1.0, 0.375, 1.0, 0.125, 0.5, 0.375, 0.5, 0.375, 0.75, 0.125, 0.75, 0.625, 0.5, 0.875, 0.5, 0.875, 0.75, 0.625, 0.75])
me_cube_029.materials.append(mat_stripeblack)
me_cube_029.update()
me_cube_030 = bpy.data.meshes.new('Cube.030')
me_cube_030.from_pydata([(-1.125, 0.885, 0.0), (-1.125, 0.885, 1.0), (-1.125, 1.125, 0.0), (-1.125, 1.125, 1.0), (-0.885, 0.885, 0.0), (-0.885, 0.885, 1.0), (-0.885, 1.125, 0.0), (-0.885, 1.125, 1.0)], [], [(0, 1, 3, 2), (2, 3, 7, 6), (6, 7, 5, 4), (4, 5, 1, 0), (2, 6, 4, 0), (7, 3, 1, 5)])
_uv = me_cube_030.uv_layers.new(name='UVMap')
_uv.uv.foreach_set('vector', [0.375, 0.0, 0.625, 0.0, 0.625, 0.25, 0.375, 0.25, 0.375, 0.25, 0.625, 0.25, 0.625, 0.5, 0.375, 0.5, 0.375, 0.5, 0.625, 0.5, 0.625, 0.75, 0.375, 0.75, 0.375, 0.75, 0.625, 0.75, 0.625, 1.0, 0.375, 1.0, 0.125, 0.5, 0.375, 0.5, 0.375, 0.75, 0.125, 0.75, 0.625, 0.5, 0.875, 0.5, 0.875, 0.75, 0.625, 0.75])
me_cube_030.materials.append(mat_stripeblack)
me_cube_030.update()
me_cube_031 = bpy.data.meshes.new('Cube.031')
me_cube_031.from_pydata([(-1.125, 0.875, 1.0), (-1.125, 0.875, 1.04), (-1.125, 1.135, 1.0), (-1.125, 1.135, 1.04), (1.125, 0.875, 1.0), (1.125, 0.875, 1.04), (1.125, 1.135, 1.0), (1.125, 1.135, 1.04)], [], [(0, 1, 3, 2), (2, 3, 7, 6), (6, 7, 5, 4), (4, 5, 1, 0), (2, 6, 4, 0), (7, 3, 1, 5)])
_uv = me_cube_031.uv_layers.new(name='UVMap')
_uv.uv.foreach_set('vector', [0.375, 0.0, 0.625, 0.0, 0.625, 0.25, 0.375, 0.25, 0.375, 0.25, 0.625, 0.25, 0.625, 0.5, 0.375, 0.5, 0.375, 0.5, 0.625, 0.5, 0.625, 0.75, 0.375, 0.75, 0.375, 0.75, 0.625, 0.75, 0.625, 1.0, 0.375, 1.0, 0.125, 0.5, 0.375, 0.5, 0.375, 0.75, 0.125, 0.75, 0.625, 0.5, 0.875, 0.5, 0.875, 0.75, 0.625, 0.75])
me_cube_031.materials.append(mat_stripetrim)
me_cube_031.update()
me_cube_032 = bpy.data.meshes.new('Cube.032')
me_cube_032.from_pydata([(-1.135, -1.125, 1.0), (-1.135, -1.125, 1.04), (-1.135, 0.885, 1.0), (-1.135, 0.885, 1.04), (-0.875, -1.125, 1.0), (-0.875, -1.125, 1.04), (-0.875, 0.885, 1.0), (-0.875, 0.885, 1.04)], [], [(0, 1, 3, 2), (2, 3, 7, 6), (6, 7, 5, 4), (4, 5, 1, 0), (2, 6, 4, 0), (7, 3, 1, 5)])
_uv = me_cube_032.uv_layers.new(name='UVMap')
_uv.uv.foreach_set('vector', [0.375, 0.0, 0.625, 0.0, 0.625, 0.25, 0.375, 0.25, 0.375, 0.25, 0.625, 0.25, 0.625, 0.5, 0.375, 0.5, 0.375, 0.5, 0.625, 0.5, 0.625, 0.75, 0.375, 0.75, 0.375, 0.75, 0.625, 0.75, 0.625, 1.0, 0.375, 1.0, 0.125, 0.5, 0.375, 0.5, 0.375, 0.75, 0.125, 0.75, 0.625, 0.5, 0.875, 0.5, 0.875, 0.75, 0.625, 0.75])
me_cube_032.materials.append(mat_stripetrim)
me_cube_032.update()
me_cylinder = bpy.data.meshes.new('Cylinder')
me_cylinder.from_pydata([(0.0, 0.18, -0.02), (0.0, 0.18, 0.02), (0.04659, 0.1739, -0.02), (0.04659, 0.1739, 0.02), (0.09, 0.1559, -0.02), (0.09, 0.1559, 0.02), (0.1273, 0.1273, -0.02), (0.1273, 0.1273, 0.02), (0.1559, 0.09, -0.02), (0.1559, 0.09, 0.02), (0.1739, 0.04659, -0.02), (0.1739, 0.04659, 0.02), (0.18, 0.0, -0.02), (0.18, 0.0, 0.02), (0.1739, -0.04659, -0.02), (0.1739, -0.04659, 0.02), (0.1559, -0.09, -0.02), (0.1559, -0.09, 0.02), (0.1273, -0.1273, -0.02), (0.1273, -0.1273, 0.02), (0.09, -0.1559, -0.02), (0.09, -0.1559, 0.02), (0.04659, -0.1739, -0.02), (0.04659, -0.1739, 0.02), (0.0, -0.18, -0.02), (0.0, -0.18, 0.02), (-0.04659, -0.1739, -0.02), (-0.04659, -0.1739, 0.02), (-0.09, -0.1559, -0.02), (-0.09, -0.1559, 0.02), (-0.1273, -0.1273, -0.02), (-0.1273, -0.1273, 0.02), (-0.1559, -0.09, -0.02), (-0.1559, -0.09, 0.02), (-0.1739, -0.04659, -0.02), (-0.1739, -0.04659, 0.02), (-0.18, 0.0, -0.02), (-0.18, 0.0, 0.02), (-0.1739, 0.04659, -0.02), (-0.1739, 0.04659, 0.02), (-0.1559, 0.09, -0.02), (-0.1559, 0.09, 0.02), (-0.1273, 0.1273, -0.02), (-0.1273, 0.1273, 0.02), (-0.09, 0.1559, -0.02), (-0.09, 0.1559, 0.02), (-0.04659, 0.1739, -0.02), (-0.04659, 0.1739, 0.02)], [], [(0, 1, 3, 2), (2, 3, 5, 4), (4, 5, 7, 6), (6, 7, 9, 8), (8, 9, 11, 10), (10, 11, 13, 12), (12, 13, 15, 14), (14, 15, 17, 16), (16, 17, 19, 18), (18, 19, 21, 20), (20, 21, 23, 22), (22, 23, 25, 24), (24, 25, 27, 26), (26, 27, 29, 28), (28, 29, 31, 30), (30, 31, 33, 32), (32, 33, 35, 34), (34, 35, 37, 36), (36, 37, 39, 38), (38, 39, 41, 40), (40, 41, 43, 42), (42, 43, 45, 44), (3, 1, 47, 45, 43, 41, 39, 37, 35, 33, 31, 29, 27, 25, 23, 21, 19, 17, 15, 13, 11, 9, 7, 5), (44, 45, 47, 46), (46, 47, 1, 0), (0, 2, 4, 6, 8, 10, 12, 14, 16, 18, 20, 22, 24, 26, 28, 30, 32, 34, 36, 38, 40, 42, 44, 46)])
me_cylinder.polygons.foreach_set('use_smooth', [True] * 26)
_uv = me_cylinder.uv_layers.new(name='UVMap')
_uv.uv.foreach_set('vector', [1.0, 0.5, 1.0, 1.0, 0.9583, 1.0, 0.9583, 0.5, 0.9583, 0.5, 0.9583, 1.0, 0.9167, 1.0, 0.9167, 0.5, 0.9167, 0.5, 0.9167, 1.0, 0.875, 1.0, 0.875, 0.5, 0.875, 0.5, 0.875, 1.0, 0.8333, 1.0, 0.8333, 0.5, 0.8333, 0.5, 0.8333, 1.0, 0.7917, 1.0, 0.7917, 0.5, 0.7917, 0.5, 0.7917, 1.0, 0.75, 1.0, 0.75, 0.5, 0.75, 0.5, 0.75, 1.0, 0.7083, 1.0, 0.7083, 0.5, 0.7083, 0.5, 0.7083, 1.0, 0.6667, 1.0, 0.6667, 0.5, 0.6667, 0.5, 0.6667, 1.0, 0.625, 1.0, 0.625, 0.5, 0.625, 0.5, 0.625, 1.0, 0.5833, 1.0, 0.5833, 0.5, 0.5833, 0.5, 0.5833, 1.0, 0.5417, 1.0, 0.5417, 0.5, 0.5417, 0.5, 0.5417, 1.0, 0.5, 1.0, 0.5, 0.5, 0.5, 0.5, 0.5, 1.0, 0.4583, 1.0, 0.4583, 0.5, 0.4583, 0.5, 0.4583, 1.0, 0.4167, 1.0, 0.4167, 0.5, 0.4167, 0.5, 0.4167, 1.0, 0.375, 1.0, 0.375, 0.5, 0.375, 0.5, 0.375, 1.0, 0.3333, 1.0, 0.3333, 0.5, 0.3333, 0.5, 0.3333, 1.0, 0.2917, 1.0, 0.2917, 0.5, 0.2917, 0.5, 0.2917, 1.0, 0.25, 1.0, 0.25, 0.5, 0.25, 0.5, 0.25, 1.0, 0.2083, 1.0, 0.2083, 0.5, 0.2083, 0.5, 0.2083, 1.0, 0.1667, 1.0, 0.1667, 0.5, 0.1667, 0.5, 0.1667, 1.0, 0.125, 1.0, 0.125, 0.5, 0.125, 0.5, 0.125, 1.0, 0.08333, 1.0, 0.08333, 0.5, 0.3121, 0.4818, 0.25, 0.49, 0.1879, 0.4818, 0.13, 0.4578, 0.08029, 0.4197, 0.04215, 0.37, 0.01818, 0.3121, 0.01, 0.25, 0.01818, 0.1879, 0.04215, 0.13, 0.08029, 0.08029, 0.13, 0.04215, 0.1879, 0.01818, 0.25, 0.01, 0.3121, 0.01818, 0.37, 0.04215, 0.4197, 0.08029, 0.4578, 0.13, 0.4818, 0.1879, 0.49, 0.25, 0.4818, 0.3121, 0.4578, 0.37, 0.4197, 0.4197, 0.37, 0.4578, 0.08333, 0.5, 0.08333, 1.0, 0.04167, 1.0, 0.04167, 0.5, 0.04167, 0.5, 0.04167, 1.0, -1.863e-07, 1.0, -1.863e-07, 0.5, 0.75, 0.49, 0.8121, 0.4818, 0.87, 0.4578, 0.9197, 0.4197, 0.9578, 0.37, 0.9818, 0.3121, 0.99, 0.25, 0.9818, 0.1879, 0.9578, 0.13, 0.9197, 0.08029, 0.87, 0.04215, 0.8121, 0.01818, 0.75, 0.01, 0.6879, 0.01818, 0.63, 0.04215, 0.5803, 0.08029, 0.5422, 0.13, 0.5182, 0.1879, 0.51, 0.25, 0.5182, 0.3121, 0.5422, 0.37, 0.5803, 0.4197, 0.63, 0.4578, 0.6879, 0.4818])
me_cylinder.materials.append(mat_stripetrim)
me_cylinder.update()
me_cylinder_001 = bpy.data.meshes.new('Cylinder.001')
me_cylinder_001.from_pydata([(0.0, 0.035, -0.2), (0.0, 0.035, 0.2), (0.0175, 0.03031, -0.2), (0.0175, 0.03031, 0.2), (0.03031, 0.0175, -0.2), (0.03031, 0.0175, 0.2), (0.035, 0.0, -0.2), (0.035, 0.0, 0.2), (0.03031, -0.0175, -0.2), (0.03031, -0.0175, 0.2), (0.0175, -0.03031, -0.2), (0.0175, -0.03031, 0.2), (0.0, -0.035, -0.2), (0.0, -0.035, 0.2), (-0.0175, -0.03031, -0.2), (-0.0175, -0.03031, 0.2), (-0.03031, -0.0175, -0.2), (-0.03031, -0.0175, 0.2), (-0.035, 0.0, -0.2), (-0.035, 0.0, 0.2), (-0.03031, 0.0175, -0.2), (-0.03031, 0.0175, 0.2), (-0.0175, 0.03031, -0.2), (-0.0175, 0.03031, 0.2)], [], [(0, 1, 3, 2), (2, 3, 5, 4), (4, 5, 7, 6), (6, 7, 9, 8), (8, 9, 11, 10), (10, 11, 13, 12), (12, 13, 15, 14), (14, 15, 17, 16), (16, 17, 19, 18), (18, 19, 21, 20), (3, 1, 23, 21, 19, 17, 15, 13, 11, 9, 7, 5), (20, 21, 23, 22), (22, 23, 1, 0), (0, 2, 4, 6, 8, 10, 12, 14, 16, 18, 20, 22)])
me_cylinder_001.polygons.foreach_set('use_smooth', [True] * 14)
_uv = me_cylinder_001.uv_layers.new(name='UVMap')
_uv.uv.foreach_set('vector', [1.0, 0.5, 1.0, 1.0, 0.9167, 1.0, 0.9167, 0.5, 0.9167, 0.5, 0.9167, 1.0, 0.8333, 1.0, 0.8333, 0.5, 0.8333, 0.5, 0.8333, 1.0, 0.75, 1.0, 0.75, 0.5, 0.75, 0.5, 0.75, 1.0, 0.6667, 1.0, 0.6667, 0.5, 0.6667, 0.5, 0.6667, 1.0, 0.5833, 1.0, 0.5833, 0.5, 0.5833, 0.5, 0.5833, 1.0, 0.5, 1.0, 0.5, 0.5, 0.5, 0.5, 0.5, 1.0, 0.4167, 1.0, 0.4167, 0.5, 0.4167, 0.5, 0.4167, 1.0, 0.3333, 1.0, 0.3333, 0.5, 0.3333, 0.5, 0.3333, 1.0, 0.25, 1.0, 0.25, 0.5, 0.25, 0.5, 0.25, 1.0, 0.1667, 1.0, 0.1667, 0.5, 0.37, 0.4578, 0.25, 0.49, 0.13, 0.4578, 0.04215, 0.37, 0.01, 0.25, 0.04215, 0.13, 0.13, 0.04215, 0.25, 0.01, 0.37, 0.04215, 0.4578, 0.13, 0.49, 0.25, 0.4578, 0.37, 0.1667, 0.5, 0.1667, 1.0, 0.08333, 1.0, 0.08333, 0.5, 0.08333, 0.5, 0.08333, 1.0, 7.451e-08, 1.0, 7.451e-08, 0.5, 0.75, 0.49, 0.87, 0.4578, 0.9578, 0.37, 0.99, 0.25, 0.9578, 0.13, 0.87, 0.04215, 0.75, 0.01, 0.63, 0.04215, 0.5422, 0.13, 0.51, 0.25, 0.5422, 0.37, 0.63, 0.4578])
me_cylinder_001.materials.append(mat_stripetrim)
me_cylinder_001.update()
me_cylinder_002 = bpy.data.meshes.new('Cylinder.002')
me_cylinder_002.from_pydata([(0.0, 0.3, -0.025), (0.0, 0.3, 0.025), (0.04693, 0.2963, -0.025), (0.04693, 0.2963, 0.025), (0.09271, 0.2853, -0.025), (0.09271, 0.2853, 0.025), (0.1362, 0.2673, -0.025), (0.1362, 0.2673, 0.025), (0.1763, 0.2427, -0.025), (0.1763, 0.2427, 0.025), (0.2121, 0.2121, -0.025), (0.2121, 0.2121, 0.025), (0.2427, 0.1763, -0.025), (0.2427, 0.1763, 0.025), (0.2673, 0.1362, -0.025), (0.2673, 0.1362, 0.025), (0.2853, 0.09271, -0.025), (0.2853, 0.09271, 0.025), (0.2963, 0.04693, -0.025), (0.2963, 0.04693, 0.025), (0.3, 0.0, -0.025), (0.3, 0.0, 0.025), (0.2963, -0.04693, -0.025), (0.2963, -0.04693, 0.025), (0.2853, -0.09271, -0.025), (0.2853, -0.09271, 0.025), (0.2673, -0.1362, -0.025), (0.2673, -0.1362, 0.025), (0.2427, -0.1763, -0.025), (0.2427, -0.1763, 0.025), (0.2121, -0.2121, -0.025), (0.2121, -0.2121, 0.025), (0.1763, -0.2427, -0.025), (0.1763, -0.2427, 0.025), (0.1362, -0.2673, -0.025), (0.1362, -0.2673, 0.025), (0.09271, -0.2853, -0.025), (0.09271, -0.2853, 0.025), (0.04693, -0.2963, -0.025), (0.04693, -0.2963, 0.025), (0.0, -0.3, -0.025), (0.0, -0.3, 0.025), (-0.04693, -0.2963, -0.025), (-0.04693, -0.2963, 0.025), (-0.09271, -0.2853, -0.025), (-0.09271, -0.2853, 0.025), (-0.1362, -0.2673, -0.025), (-0.1362, -0.2673, 0.025), (-0.1763, -0.2427, -0.025), (-0.1763, -0.2427, 0.025), (-0.2121, -0.2121, -0.025), (-0.2121, -0.2121, 0.025), (-0.2427, -0.1763, -0.025), (-0.2427, -0.1763, 0.025), (-0.2673, -0.1362, -0.025), (-0.2673, -0.1362, 0.025), (-0.2853, -0.09271, -0.025), (-0.2853, -0.09271, 0.025), (-0.2963, -0.04693, -0.025), (-0.2963, -0.04693, 0.025), (-0.3, 0.0, -0.025), (-0.3, 0.0, 0.025), (-0.2963, 0.04693, -0.025), (-0.2963, 0.04693, 0.025), (-0.2853, 0.09271, -0.025), (-0.2853, 0.09271, 0.025), (-0.2673, 0.1362, -0.025), (-0.2673, 0.1362, 0.025), (-0.2427, 0.1763, -0.025), (-0.2427, 0.1763, 0.025), (-0.2121, 0.2121, -0.025), (-0.2121, 0.2121, 0.025), (-0.1763, 0.2427, -0.025), (-0.1763, 0.2427, 0.025), (-0.1362, 0.2673, -0.025), (-0.1362, 0.2673, 0.025), (-0.09271, 0.2853, -0.025), (-0.09271, 0.2853, 0.025), (-0.04693, 0.2963, -0.025), (-0.04693, 0.2963, 0.025)], [], [(0, 1, 3, 2), (2, 3, 5, 4), (4, 5, 7, 6), (6, 7, 9, 8), (8, 9, 11, 10), (10, 11, 13, 12), (12, 13, 15, 14), (14, 15, 17, 16), (16, 17, 19, 18), (18, 19, 21, 20), (20, 21, 23, 22), (22, 23, 25, 24), (24, 25, 27, 26), (26, 27, 29, 28), (28, 29, 31, 30), (30, 31, 33, 32), (32, 33, 35, 34), (34, 35, 37, 36), (36, 37, 39, 38), (38, 39, 41, 40), (40, 41, 43, 42), (42, 43, 45, 44), (44, 45, 47, 46), (46, 47, 49, 48), (48, 49, 51, 50), (50, 51, 53, 52), (52, 53, 55, 54), (54, 55, 57, 56), (56, 57, 59, 58), (58, 59, 61, 60), (60, 61, 63, 62), (62, 63, 65, 64), (64, 65, 67, 66), (66, 67, 69, 68), (68, 69, 71, 70), (70, 71, 73, 72), (72, 73, 75, 74), (74, 75, 77, 76), (3, 1, 79, 77, 75, 73, 71, 69, 67, 65, 63, 61, 59, 57, 55, 53, 51, 49, 47, 45, 43, 41, 39, 37, 35, 33, 31, 29, 27, 25, 23, 21, 19, 17, 15, 13, 11, 9, 7, 5), (76, 77, 79, 78), (78, 79, 1, 0), (0, 2, 4, 6, 8, 10, 12, 14, 16, 18, 20, 22, 24, 26, 28, 30, 32, 34, 36, 38, 40, 42, 44, 46, 48, 50, 52, 54, 56, 58, 60, 62, 64, 66, 68, 70, 72, 74, 76, 78)])
me_cylinder_002.polygons.foreach_set('use_smooth', [True] * 42)
_uv = me_cylinder_002.uv_layers.new(name='UVMap')
_uv.uv.foreach_set('vector', [1.0, 0.5, 1.0, 1.0, 0.975, 1.0, 0.975, 0.5, 0.975, 0.5, 0.975, 1.0, 0.95, 1.0, 0.95, 0.5, 0.95, 0.5, 0.95, 1.0, 0.925, 1.0, 0.925, 0.5, 0.925, 0.5, 0.925, 1.0, 0.9, 1.0, 0.9, 0.5, 0.9, 0.5, 0.9, 1.0, 0.875, 1.0, 0.875, 0.5, 0.875, 0.5, 0.875, 1.0, 0.85, 1.0, 0.85, 0.5, 0.85, 0.5, 0.85, 1.0, 0.825, 1.0, 0.825, 0.5, 0.825, 0.5, 0.825, 1.0, 0.8, 1.0, 0.8, 0.5, 0.8, 0.5, 0.8, 1.0, 0.775, 1.0, 0.775, 0.5, 0.775, 0.5, 0.775, 1.0, 0.75, 1.0, 0.75, 0.5, 0.75, 0.5, 0.75, 1.0, 0.725, 1.0, 0.725, 0.5, 0.725, 0.5, 0.725, 1.0, 0.7, 1.0, 0.7, 0.5, 0.7, 0.5, 0.7, 1.0, 0.675, 1.0, 0.675, 0.5, 0.675, 0.5, 0.675, 1.0, 0.65, 1.0, 0.65, 0.5, 0.65, 0.5, 0.65, 1.0, 0.625, 1.0, 0.625, 0.5, 0.625, 0.5, 0.625, 1.0, 0.6, 1.0, 0.6, 0.5, 0.6, 0.5, 0.6, 1.0, 0.575, 1.0, 0.575, 0.5, 0.575, 0.5, 0.575, 1.0, 0.55, 1.0, 0.55, 0.5, 0.55, 0.5, 0.55, 1.0, 0.525, 1.0, 0.525, 0.5, 0.525, 0.5, 0.525, 1.0, 0.5, 1.0, 0.5, 0.5, 0.5, 0.5, 0.5, 1.0, 0.475, 1.0, 0.475, 0.5, 0.475, 0.5, 0.475, 1.0, 0.45, 1.0, 0.45, 0.5, 0.45, 0.5, 0.45, 1.0, 0.425, 1.0, 0.425, 0.5, 0.425, 0.5, 0.425, 1.0, 0.4, 1.0, 0.4, 0.5, 0.4, 0.5, 0.4, 1.0, 0.375, 1.0, 0.375, 0.5, 0.375, 0.5, 0.375, 1.0, 0.35, 1.0, 0.35, 0.5, 0.35, 0.5, 0.35, 1.0, 0.325, 1.0, 0.325, 0.5, 0.325, 0.5, 0.325, 1.0, 0.3, 1.0, 0.3, 0.5, 0.3, 0.5, 0.3, 1.0, 0.275, 1.0, 0.275, 0.5, 0.275, 0.5, 0.275, 1.0, 0.25, 1.0, 0.25, 0.5, 0.25, 0.5, 0.25, 1.0, 0.225, 1.0, 0.225, 0.5, 0.225, 0.5, 0.225, 1.0, 0.2, 1.0, 0.2, 0.5, 0.2, 0.5, 0.2, 1.0, 0.175, 1.0, 0.175, 0.5, 0.175, 0.5, 0.175, 1.0, 0.15, 1.0, 0.15, 0.5, 0.15, 0.5, 0.15, 1.0, 0.125, 1.0, 0.125, 0.5, 0.125, 0.5, 0.125, 1.0, 0.1, 1.0, 0.1, 0.5, 0.1, 0.5, 0.1, 1.0, 0.075, 1.0, 0.075, 0.5, 0.075, 0.5, 0.075, 1.0, 0.05, 1.0, 0.05, 0.5, 0.2875, 0.487, 0.25, 0.49, 0.2125, 0.487, 0.1758, 0.4783, 0.141, 0.4638, 0.1089, 0.4442, 0.08029, 0.4197, 0.05584, 0.3911, 0.03616, 0.359, 0.02175, 0.3242, 0.01295, 0.2875, 0.01, 0.25, 0.01295, 0.2125, 0.02175, 0.1758, 0.03616, 0.141, 0.05584, 0.1089, 0.08029, 0.08029, 0.1089, 0.05584, 0.141, 0.03616, 0.1758, 0.02175, 0.2125, 0.01295, 0.25, 0.01, 0.2875, 0.01295, 0.3242, 0.02175, 0.359, 0.03616, 0.3911, 0.05584, 0.4197, 0.08029, 0.4442, 0.1089, 0.4638, 0.141, 0.4783, 0.1758, 0.487, 0.2125, 0.49, 0.25, 0.487, 0.2875, 0.4783, 0.3242, 0.4638, 0.359, 0.4442, 0.3911, 0.4197, 0.4197, 0.3911, 0.4442, 0.359, 0.4638, 0.3242, 0.4783, 0.05, 0.5, 0.05, 1.0, 0.025, 1.0, 0.025, 0.5, 0.025, 0.5, 0.025, 1.0, 3.912e-07, 1.0, 3.912e-07, 0.5, 0.75, 0.49, 0.7875, 0.487, 0.8242, 0.4783, 0.859, 0.4638, 0.8911, 0.4442, 0.9197, 0.4197, 0.9442, 0.3911, 0.9638, 0.359, 0.9783, 0.3242, 0.987, 0.2875, 0.99, 0.25, 0.987, 0.2125, 0.9783, 0.1758, 0.9638, 0.141, 0.9442, 0.1089, 0.9197, 0.08029, 0.8911, 0.05584, 0.859, 0.03616, 0.8242, 0.02175, 0.7875, 0.01295, 0.75, 0.01, 0.7125, 0.01295, 0.6758, 0.02175, 0.641, 0.03616, 0.6089, 0.05584, 0.5803, 0.08029, 0.5558, 0.1089, 0.5362, 0.141, 0.5217, 0.1758, 0.513, 0.2125, 0.51, 0.25, 0.513, 0.2875, 0.5217, 0.3242, 0.5362, 0.359, 0.5558, 0.3911, 0.5803, 0.4197, 0.6089, 0.4442, 0.641, 0.4638, 0.6758, 0.4783, 0.7125, 0.487])
me_cylinder_002.materials.append(mat_stripetop)
me_cylinder_002.update()
me_cone = bpy.data.meshes.new('Cone')
me_cone.from_pydata([(0.0, 0.03, -0.06), (0.0, 0.045, 0.06), (0.015, 0.02598, -0.06), (0.0225, 0.03897, 0.06), (0.02598, 0.015, -0.06), (0.03897, 0.0225, 0.06), (0.03, 0.0, -0.06), (0.045, 0.0, 0.06), (0.02598, -0.015, -0.06), (0.03897, -0.0225, 0.06), (0.015, -0.02598, -0.06), (0.0225, -0.03897, 0.06), (0.0, -0.03, -0.06), (0.0, -0.045, 0.06), (-0.015, -0.02598, -0.06), (-0.0225, -0.03897, 0.06), (-0.02598, -0.015, -0.06), (-0.03897, -0.0225, 0.06), (-0.03, 0.0, -0.06), (-0.045, 0.0, 0.06), (-0.02598, 0.015, -0.06), (-0.03897, 0.0225, 0.06), (-0.015, 0.02598, -0.06), (-0.0225, 0.03897, 0.06)], [], [(0, 1, 3, 2), (2, 3, 5, 4), (4, 5, 7, 6), (6, 7, 9, 8), (8, 9, 11, 10), (10, 11, 13, 12), (12, 13, 15, 14), (14, 15, 17, 16), (16, 17, 19, 18), (18, 19, 21, 20), (3, 1, 23, 21, 19, 17, 15, 13, 11, 9, 7, 5), (20, 21, 23, 22), (22, 23, 1, 0), (0, 2, 4, 6, 8, 10, 12, 14, 16, 18, 20, 22)])
me_cone.polygons.foreach_set('use_smooth', [True] * 14)
_uv = me_cone.uv_layers.new(name='UVMap')
_uv.uv.foreach_set('vector', [1.0, 0.5, 1.0, 1.0, 0.9167, 1.0, 0.9167, 0.5, 0.9167, 0.5, 0.9167, 1.0, 0.8333, 1.0, 0.8333, 0.5, 0.8333, 0.5, 0.8333, 1.0, 0.75, 1.0, 0.75, 0.5, 0.75, 0.5, 0.75, 1.0, 0.6667, 1.0, 0.6667, 0.5, 0.6667, 0.5, 0.6667, 1.0, 0.5833, 1.0, 0.5833, 0.5, 0.5833, 0.5, 0.5833, 1.0, 0.5, 1.0, 0.5, 0.5, 0.5, 0.5, 0.5, 1.0, 0.4167, 1.0, 0.4167, 0.5, 0.4167, 0.5, 0.4167, 1.0, 0.3333, 1.0, 0.3333, 0.5, 0.3333, 0.5, 0.3333, 1.0, 0.25, 1.0, 0.25, 0.5, 0.25, 0.5, 0.25, 1.0, 0.1667, 1.0, 0.1667, 0.5, 0.37, 0.4578, 0.25, 0.49, 0.13, 0.4578, 0.04215, 0.37, 0.01, 0.25, 0.04215, 0.13, 0.13, 0.04215, 0.25, 0.01, 0.37, 0.04215, 0.4578, 0.13, 0.49, 0.25, 0.4578, 0.37, 0.1667, 0.5, 0.1667, 1.0, 0.08333, 1.0, 0.08333, 0.5, 0.08333, 0.5, 0.08333, 1.0, 7.451e-08, 1.0, 7.451e-08, 0.5, 0.75, 0.49, 0.87, 0.4578, 0.9578, 0.37, 0.99, 0.25, 0.9578, 0.13, 0.87, 0.04215, 0.75, 0.01, 0.63, 0.04215, 0.5422, 0.13, 0.51, 0.25, 0.5422, 0.37, 0.63, 0.4578])
me_cone.materials.append(mat_m_ff4dcf0_10_6)
me_cone.update()
me_cone_001 = bpy.data.meshes.new('Cone.001')
me_cone_001.from_pydata([(0.0, 0.03, -0.06), (0.0, 0.045, 0.06), (0.015, 0.02598, -0.06), (0.0225, 0.03897, 0.06), (0.02598, 0.015, -0.06), (0.03897, 0.0225, 0.06), (0.03, 0.0, -0.06), (0.045, 0.0, 0.06), (0.02598, -0.015, -0.06), (0.03897, -0.0225, 0.06), (0.015, -0.02598, -0.06), (0.0225, -0.03897, 0.06), (0.0, -0.03, -0.06), (0.0, -0.045, 0.06), (-0.015, -0.02598, -0.06), (-0.0225, -0.03897, 0.06), (-0.02598, -0.015, -0.06), (-0.03897, -0.0225, 0.06), (-0.03, 0.0, -0.06), (-0.045, 0.0, 0.06), (-0.02598, 0.015, -0.06), (-0.03897, 0.0225, 0.06), (-0.015, 0.02598, -0.06), (-0.0225, 0.03897, 0.06)], [], [(0, 1, 3, 2), (2, 3, 5, 4), (4, 5, 7, 6), (6, 7, 9, 8), (8, 9, 11, 10), (10, 11, 13, 12), (12, 13, 15, 14), (14, 15, 17, 16), (16, 17, 19, 18), (18, 19, 21, 20), (3, 1, 23, 21, 19, 17, 15, 13, 11, 9, 7, 5), (20, 21, 23, 22), (22, 23, 1, 0), (0, 2, 4, 6, 8, 10, 12, 14, 16, 18, 20, 22)])
me_cone_001.polygons.foreach_set('use_smooth', [True] * 14)
_uv = me_cone_001.uv_layers.new(name='UVMap')
_uv.uv.foreach_set('vector', [1.0, 0.5, 1.0, 1.0, 0.9167, 1.0, 0.9167, 0.5, 0.9167, 0.5, 0.9167, 1.0, 0.8333, 1.0, 0.8333, 0.5, 0.8333, 0.5, 0.8333, 1.0, 0.75, 1.0, 0.75, 0.5, 0.75, 0.5, 0.75, 1.0, 0.6667, 1.0, 0.6667, 0.5, 0.6667, 0.5, 0.6667, 1.0, 0.5833, 1.0, 0.5833, 0.5, 0.5833, 0.5, 0.5833, 1.0, 0.5, 1.0, 0.5, 0.5, 0.5, 0.5, 0.5, 1.0, 0.4167, 1.0, 0.4167, 0.5, 0.4167, 0.5, 0.4167, 1.0, 0.3333, 1.0, 0.3333, 0.5, 0.3333, 0.5, 0.3333, 1.0, 0.25, 1.0, 0.25, 0.5, 0.25, 0.5, 0.25, 1.0, 0.1667, 1.0, 0.1667, 0.5, 0.37, 0.4578, 0.25, 0.49, 0.13, 0.4578, 0.04215, 0.37, 0.01, 0.25, 0.04215, 0.13, 0.13, 0.04215, 0.25, 0.01, 0.37, 0.04215, 0.4578, 0.13, 0.49, 0.25, 0.4578, 0.37, 0.1667, 0.5, 0.1667, 1.0, 0.08333, 1.0, 0.08333, 0.5, 0.08333, 0.5, 0.08333, 1.0, 7.451e-08, 1.0, 7.451e-08, 0.5, 0.75, 0.49, 0.87, 0.4578, 0.9578, 0.37, 0.99, 0.25, 0.9578, 0.13, 0.87, 0.04215, 0.75, 0.01, 0.63, 0.04215, 0.5422, 0.13, 0.51, 0.25, 0.5422, 0.37, 0.63, 0.4578])
me_cone_001.materials.append(mat_m_7dd8ff0_10_6)
me_cone_001.update()

# ---- objects
ob_isocam = bpy.data.objects.new('IsoCam', cam_isocam)
ob_key = bpy.data.objects.new('Key', light_key)
ob_fill = bpy.data.objects.new('Fill', light_fill)
ob_rim = bpy.data.objects.new('Rim', light_rim)
ob_seat_stripel = bpy.data.objects.new('Seat_stripeL', None)
ob_baseback = bpy.data.objects.new('BaseBack', me_cube)
ob_baseleft = bpy.data.objects.new('BaseLeft', me_cube_001)
ob_underglowback = bpy.data.objects.new('UnderGlowBack', me_cube_002)
ob_underglowleft = bpy.data.objects.new('UnderGlowLeft', me_cube_003)
ob_seatback = bpy.data.objects.new('SeatBack', me_cube_004)
ob_seatleft = bpy.data.objects.new('SeatLeft', me_cube_005)
ob_seatedgeb = bpy.data.objects.new('SeatEdgeB', me_cube_006)
ob_seatedgel = bpy.data.objects.new('SeatEdgeL', me_cube_007)
ob_backstripeb0 = bpy.data.objects.new('BackStripeB0', me_cube_008)
ob_backstripel0 = bpy.data.objects.new('BackStripeL0', me_cube_009)
ob_backstripeb1 = bpy.data.objects.new('BackStripeB1', me_cube_010)
ob_backstripel1 = bpy.data.objects.new('BackStripeL1', me_cube_011)
ob_backstripeb2 = bpy.data.objects.new('BackStripeB2', me_cube_012)
ob_backstripel2 = bpy.data.objects.new('BackStripeL2', me_cube_013)
ob_backstripeb3 = bpy.data.objects.new('BackStripeB3', me_cube_014)
ob_backstripel3 = bpy.data.objects.new('BackStripeL3', me_cube_015)
ob_backstripeb4 = bpy.data.objects.new('BackStripeB4', me_cube_016)
ob_backstripel4 = bpy.data.objects.new('BackStripeL4', me_cube_017)
ob_backstripeb5 = bpy.data.objects.new('BackStripeB5', me_cube_018)
ob_backstripel5 = bpy.data.objects.new('BackStripeL5', me_cube_019)
ob_backstripeb6 = bpy.data.objects.new('BackStripeB6', me_cube_020)
ob_backstripel6 = bpy.data.objects.new('BackStripeL6', me_cube_021)
ob_backstripeb7 = bpy.data.objects.new('BackStripeB7', me_cube_022)
ob_backstripel7 = bpy.data.objects.new('BackStripeL7', me_cube_023)
ob_backstripeb8 = bpy.data.objects.new('BackStripeB8', me_cube_024)
ob_backstripel8 = bpy.data.objects.new('BackStripeL8', me_cube_025)
ob_backstripeb9 = bpy.data.objects.new('BackStripeB9', me_cube_026)
ob_backstripel9 = bpy.data.objects.new('BackStripeL9', me_cube_027)
ob_backstripeb10 = bpy.data.objects.new('BackStripeB10', me_cube_028)
ob_backstripel10 = bpy.data.objects.new('BackStripeL10', me_cube_029)
ob_backcorner = bpy.data.objects.new('BackCorner', me_cube_030)
ob_backpipeb = bpy.data.objects.new('BackPipeB', me_cube_031)
ob_backpipel = bpy.data.objects.new('BackPipeL', me_cube_032)
ob_tablefoot = bpy.data.objects.new('TableFoot', me_cylinder)
ob_tablestem = bpy.data.objects.new('TableStem', me_cylinder_001)
ob_table = bpy.data.objects.new('Table', me_cylinder_002)
ob_glass0 = bpy.data.objects.new('Glass0', me_cone)
ob_glass1 = bpy.data.objects.new('Glass1', me_cone_001)

# ---- transforms, parenting, visibility, modifiers, constraints
ob_isocam.location = (18.37, -18.37, 16.0)
ob_isocam.rotation_euler = (1.047, 0.0, 0.7854)
ob_key.location = (-3.0, -5.0, 6.0)
ob_key.rotation_euler = (0.6981, 0.0, -0.5236)
ob_fill.location = (5.0, -2.0, 3.0)
ob_fill.rotation_euler = (1.134, 0.0, 1.134)
ob_rim.location = (1.0, 5.0, 4.0)
ob_rim.rotation_euler = (-0.8727, 0.0, 2.967)
ob_seat_stripel.location = (0.0, 0.0, 0.0)
ob_baseback.parent = ob_seat_stripel
ob_baseback.location = (0.0, 0.0, 0.0)
ob_baseleft.parent = ob_seat_stripel
ob_baseleft.location = (0.0, 0.0, 0.0)
ob_underglowback.parent = ob_seat_stripel
ob_underglowback.location = (0.0, 0.0, 0.0)
ob_underglowleft.parent = ob_seat_stripel
ob_underglowleft.location = (0.0, 0.0, 0.0)
ob_seatback.parent = ob_seat_stripel
ob_seatback.location = (0.0, 0.0, 0.0)
ob_seatleft.parent = ob_seat_stripel
ob_seatleft.location = (0.0, 0.0, 0.0)
ob_seatedgeb.parent = ob_seat_stripel
ob_seatedgeb.location = (0.0, 0.0, 0.0)
ob_seatedgel.parent = ob_seat_stripel
ob_seatedgel.location = (0.0, 0.0, 0.0)
ob_backstripeb0.parent = ob_seat_stripel
ob_backstripeb0.location = (0.0, 0.0, 0.0)
ob_backstripel0.parent = ob_seat_stripel
ob_backstripel0.location = (0.0, 0.0, 0.0)
ob_backstripeb1.parent = ob_seat_stripel
ob_backstripeb1.location = (0.0, 0.0, 0.0)
ob_backstripel1.parent = ob_seat_stripel
ob_backstripel1.location = (0.0, 0.0, 0.0)
ob_backstripeb2.parent = ob_seat_stripel
ob_backstripeb2.location = (0.0, 0.0, 0.0)
ob_backstripel2.parent = ob_seat_stripel
ob_backstripel2.location = (0.0, 0.0, 0.0)
ob_backstripeb3.parent = ob_seat_stripel
ob_backstripeb3.location = (0.0, 0.0, 0.0)
ob_backstripel3.parent = ob_seat_stripel
ob_backstripel3.location = (0.0, 0.0, 0.0)
ob_backstripeb4.parent = ob_seat_stripel
ob_backstripeb4.location = (0.0, 0.0, 0.0)
ob_backstripel4.parent = ob_seat_stripel
ob_backstripel4.location = (0.0, 0.0, 0.0)
ob_backstripeb5.parent = ob_seat_stripel
ob_backstripeb5.location = (0.0, 0.0, 0.0)
ob_backstripel5.parent = ob_seat_stripel
ob_backstripel5.location = (0.0, 0.0, 0.0)
ob_backstripeb6.parent = ob_seat_stripel
ob_backstripeb6.location = (0.0, 0.0, 0.0)
ob_backstripel6.parent = ob_seat_stripel
ob_backstripel6.location = (0.0, 0.0, 0.0)
ob_backstripeb7.parent = ob_seat_stripel
ob_backstripeb7.location = (0.0, 0.0, 0.0)
ob_backstripel7.parent = ob_seat_stripel
ob_backstripel7.location = (0.0, 0.0, 0.0)
ob_backstripeb8.parent = ob_seat_stripel
ob_backstripeb8.location = (0.0, 0.0, 0.0)
ob_backstripel8.parent = ob_seat_stripel
ob_backstripel8.location = (0.0, 0.0, 0.0)
ob_backstripeb9.parent = ob_seat_stripel
ob_backstripeb9.location = (0.0, 0.0, 0.0)
ob_backstripel9.parent = ob_seat_stripel
ob_backstripel9.location = (0.0, 0.0, 0.0)
ob_backstripeb10.parent = ob_seat_stripel
ob_backstripeb10.location = (0.0, 0.0, 0.0)
ob_backstripel10.parent = ob_seat_stripel
ob_backstripel10.location = (0.0, 0.0, 0.0)
ob_backcorner.parent = ob_seat_stripel
ob_backcorner.location = (0.0, 0.0, 0.0)
ob_backpipeb.parent = ob_seat_stripel
ob_backpipeb.location = (0.0, 0.0, 0.0)
ob_backpipel.parent = ob_seat_stripel
ob_backpipel.location = (0.0, 0.0, 0.0)
ob_tablefoot.parent = ob_seat_stripel
ob_tablefoot.location = (0.35, -0.35, 0.02)
ob_tablestem.parent = ob_seat_stripel
ob_tablestem.location = (0.35, -0.35, 0.24)
ob_table.parent = ob_seat_stripel
ob_table.location = (0.35, -0.35, 0.465)
ob_glass0.parent = ob_seat_stripel
ob_glass0.location = (0.45, -0.3, 0.55)
ob_glass1.parent = ob_seat_stripel
ob_glass1.location = (0.25, -0.45, 0.55)

# ---- collection membership
scene.collection.objects.link(ob_isocam)
scene.collection.objects.link(ob_key)
scene.collection.objects.link(ob_fill)
scene.collection.objects.link(ob_rim)
scene.collection.objects.link(ob_seat_stripel)
scene.collection.objects.link(ob_baseback)
scene.collection.objects.link(ob_baseleft)
scene.collection.objects.link(ob_underglowback)
scene.collection.objects.link(ob_underglowleft)
scene.collection.objects.link(ob_seatback)
scene.collection.objects.link(ob_seatleft)
scene.collection.objects.link(ob_seatedgeb)
scene.collection.objects.link(ob_seatedgel)
scene.collection.objects.link(ob_backstripeb0)
scene.collection.objects.link(ob_backstripel0)
scene.collection.objects.link(ob_backstripeb1)
scene.collection.objects.link(ob_backstripel1)
scene.collection.objects.link(ob_backstripeb2)
scene.collection.objects.link(ob_backstripel2)
scene.collection.objects.link(ob_backstripeb3)
scene.collection.objects.link(ob_backstripel3)
scene.collection.objects.link(ob_backstripeb4)
scene.collection.objects.link(ob_backstripel4)
scene.collection.objects.link(ob_backstripeb5)
scene.collection.objects.link(ob_backstripel5)
scene.collection.objects.link(ob_backstripeb6)
scene.collection.objects.link(ob_backstripel6)
scene.collection.objects.link(ob_backstripeb7)
scene.collection.objects.link(ob_backstripel7)
scene.collection.objects.link(ob_backstripeb8)
scene.collection.objects.link(ob_backstripel8)
scene.collection.objects.link(ob_backstripeb9)
scene.collection.objects.link(ob_backstripel9)
scene.collection.objects.link(ob_backstripeb10)
scene.collection.objects.link(ob_backstripel10)
scene.collection.objects.link(ob_backcorner)
scene.collection.objects.link(ob_backpipeb)
scene.collection.objects.link(ob_backpipel)
scene.collection.objects.link(ob_tablefoot)
scene.collection.objects.link(ob_tablestem)
scene.collection.objects.link(ob_table)
scene.collection.objects.link(ob_glass0)
scene.collection.objects.link(ob_glass1)

# ---- scene / render settings (as saved in the file)
scene.camera = ob_isocam
scene.frame_start = 1; scene.frame_end = 250; scene.frame_set(1)
scene.render.engine = 'CYCLES'
scene.render.resolution_x = 768
scene.render.resolution_y = 768
scene.render.film_transparent = True
scene.cycles.samples = 96
scene.cycles.film_transparent_glass = True
scene.view_settings.look = 'AgX - Medium High Contrast'
bpy.context.view_layer.update()
